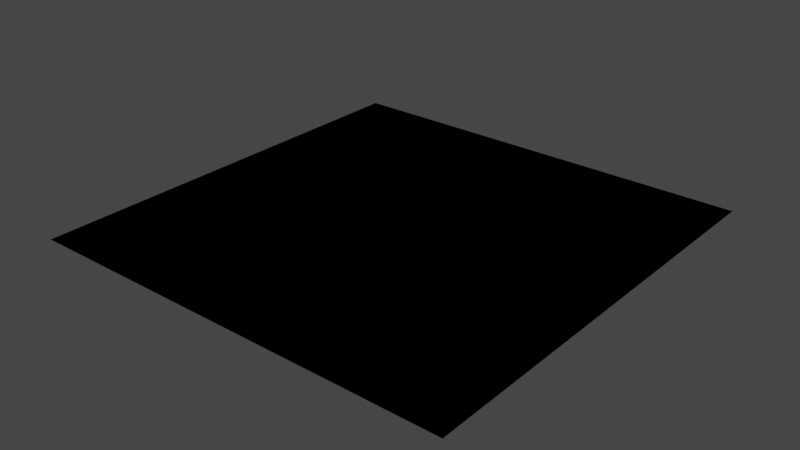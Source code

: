 # Source: tex_blender.blend  (saved by Blender 2.80.43; exported with 4.5.12 LTS)
import bpy
from mathutils import Matrix  # noqa: F401  (used for matrix-valued properties, if any)

bpy.ops.wm.read_factory_settings(use_empty=True)
scene = bpy.context.scene
scene.name = 'Scene'

# ---- collections
col_collection = bpy.data.collections.new('Collection'); scene.collection.children.link(col_collection)

# ---- world
world_world = bpy.data.worlds.new('World'); scene.world = world_world
world_world.use_nodes = True; world_world.node_tree.nodes.clear()
_N = world_world.node_tree.nodes; _L = world_world.node_tree.links
n0 = _N.new('ShaderNodeOutputWorld'); n0.name = 'World Output'; n0.location = (300, 300)
n1 = _N.new('ShaderNodeBackground'); n1.name = 'Background'; n1.location = (10, 300)
n1.inputs[0].default_value = (0.05088, 0.05088, 0.05088, 1.0)
_L.new(n1.outputs[0], n0.inputs[0])
n0.is_active_output = True
world_world.color = (0.05088, 0.05088, 0.05088)
world_world.use_sun_shadow = False
world_world.sun_shadow_jitter_overblur = 0.0

# ---- meshes
me_plane = bpy.data.meshes.new('Plane')
me_plane.from_pydata([(1.0, -1.0, 0.0), (1.0, 1.0, 0.0), (-1.0, -1.0, 0.0), (-1.0, 1.0, 0.0), (1.0, 3.0, 0.0), (-1.0, 3.0, 0.0), (1.0, 5.0, 0.0), (-1.0, 5.0, 0.0), (3.0, -1.0, 0.0), (3.0, 1.0, 0.0), (3.0, 3.0, 0.0), (3.0, 5.0, 0.0), (5.0, -1.0, 0.0), (5.0, 1.0, 0.0), (5.0, 3.0, 0.0), (5.0, 5.0, 0.0), (7.0, -1.0, 0.0), (7.0, 1.0, 0.0), (7.0, 3.0, 0.0), (7.0, 5.0, 0.0), (9.0, -1.0, 0.0), (9.0, 1.0, 0.0), (9.0, 3.0, 0.0), (9.0, 5.0, 0.0), (9.0, 7.0, 0.0), (7.0, 7.0, 0.0), (5.0, 7.0, 0.0), (3.0, 7.0, 0.0), (-1.0, 7.0, 0.0), (1.0, 7.0, 0.0), (9.0, 9.0, 0.0), (7.0, 9.0, 0.0), (5.0, 9.0, 0.0), (3.0, 9.0, 0.0), (-1.0, 9.0, 0.0), (1.0, 9.0, 0.0), (-1.192e-07, 0.0, 0.0), (2.0, 2.0, 0.0), (2.0, -1.192e-07, 0.0), (0.0, 2.0, 0.0), (2.384e-07, 4.0, 0.0), (4.768e-07, 6.0, 0.0), (4.768e-07, 8.0, 0.0), (2.0, 4.0, 0.0), (2.0, 6.0, 0.0), (2.0, 8.0, 0.0), (4.0, 8.0, 0.0), (4.0, 6.0, 0.0), (4.0, 4.0, 0.0), (4.0, 2.0, 0.0), (4.0, -2.384e-07, 0.0), (6.0, 8.0, 0.0), (6.0, 6.0, 0.0), (6.0, 4.0, 0.0), (6.0, 2.0, 0.0), (6.0, -4.768e-07, 0.0), (8.0, 8.0, 0.0), (8.0, 6.0, 0.0), (8.0, 4.0, 0.0), (8.0, 2.0, 0.0), (8.0, -4.768e-07, 0.0)], [], [(0, 1, 3, 2), (3, 1, 4, 5), (5, 4, 6, 7), (6, 4, 10, 11), (4, 1, 9, 10), (1, 0, 8, 9), (11, 10, 14, 15), (10, 9, 13, 14), (9, 8, 12, 13), (15, 14, 18, 19), (14, 13, 17, 18), (13, 12, 16, 17), (19, 18, 22, 23), (18, 17, 21, 22), (17, 16, 20, 21), (6, 11, 27, 29), (7, 6, 29, 28), (11, 15, 26, 27), (15, 19, 25, 26), (19, 23, 24, 25), (27, 26, 32, 33), (28, 29, 35, 34), (25, 24, 30, 31), (29, 27, 33, 35), (26, 25, 31, 32), (36, 0, 1), (36, 1, 3), (2, 3, 36), (0, 2, 36), (38, 1, 0), (38, 9, 1), (38, 8, 9), (8, 0, 38), (8, 50, 9), (50, 9, 13), (50, 12, 13), (12, 8, 50), (12, 55, 13), (55, 13, 17), (55, 16, 17), (16, 12, 55), (16, 60, 17), (60, 17, 21), (21, 20, 60), (20, 16, 60), (59, 21, 17), (59, 17, 18), (59, 18, 22), (22, 21, 59), (17, 54, 18), (13, 54, 17), (54, 13, 14), (53, 14, 18), (54, 14, 18), (58, 22, 18), (23, 22, 58), (58, 18, 19), (53, 19, 18), (53, 14, 15), (19, 53, 15), (23, 58, 19), (57, 23, 19), (23, 57, 24), (57, 25, 24), (57, 19, 25), (15, 52, 19), (19, 52, 25), (52, 15, 26), (25, 52, 26), (26, 51, 25), (25, 51, 31), (56, 25, 31), (31, 30, 56), (25, 56, 24), (24, 56, 30), (32, 31, 51), (51, 26, 32), (26, 46, 32), (15, 47, 26), (14, 48, 15), (13, 49, 14), (9, 49, 13), (49, 9, 10), (48, 10, 14), (49, 10, 14), (48, 10, 11), (47, 15, 11), (15, 48, 11), (47, 11, 27), (26, 47, 27), (46, 26, 27), (33, 32, 46), (33, 46, 27), (1, 39, 3), (9, 37, 1), (37, 1, 4), (37, 4, 10), (9, 37, 10), (4, 43, 10), (43, 11, 10), (43, 4, 6), (11, 43, 6), (6, 44, 11), (39, 4, 1), (3, 5, 39), (4, 39, 5), (40, 4, 5), (5, 7, 40), (40, 6, 4), (6, 40, 7), (41, 6, 7), (6, 41, 29), (44, 6, 29), (44, 27, 29), (11, 44, 27), (7, 28, 41), (29, 41, 28), (28, 42, 29), (28, 34, 42), (34, 35, 42), (29, 42, 35), (45, 29, 35), (35, 33, 45), (45, 33, 27), (45, 27, 29)])
_uv = me_plane.uv_layers.new(name='UVMap')
_uv.uv.foreach_set('vector', [0.9999, 0.229, 0.7848, 0.3073, 0.7848, 0.07839, 0.8858, 0.1631, 0.6277, 0.0001043, 0.6277, 0.157, 0.4708, 0.157, 0.4708, 0.0001043, 0.4708, 0.0001043, 0.4708, 0.157, 0.3139, 0.157, 0.3139, 0.0001043, 0.3139, 0.157, 0.4708, 0.157, 0.4708, 0.3139, 0.3139, 0.3139, 0.4708, 0.157, 0.6277, 0.157, 0.6277, 0.3139, 0.4708, 0.3139, 0.6277, 0.157, 0.7846, 0.157, 0.7846, 0.3139, 0.6277, 0.3139, 0.3139, 0.3139, 0.4708, 0.3139, 0.4708, 0.4708, 0.3139, 0.4708, 0.4708, 0.3139, 0.6277, 0.3139, 0.6277, 0.4708, 0.4708, 0.4708, 0.6277, 0.3139, 0.7846, 0.3139, 0.7846, 0.4708, 0.6277, 0.4708, 0.3139, 0.4708, 0.4708, 0.4708, 0.4708, 0.6277, 0.3139, 0.6277, 0.4708, 0.4708, 0.6277, 0.4708, 0.6277, 0.6277, 0.4708, 0.6277, 0.6277, 0.4708, 0.7846, 0.4708, 0.7846, 0.6277, 0.6277, 0.6277, 0.3139, 0.6277, 0.4708, 0.6277, 0.4708, 0.7846, 0.3139, 0.7846, 0.4708, 0.6277, 0.6277, 0.6277, 0.6277, 0.7846, 0.4708, 0.7846, 0.6277, 0.6277, 0.7846, 0.6277, 0.7846, 0.7846, 0.6277, 0.7846, 0.3139, 0.157, 0.3139, 0.3139, 0.157, 0.3139, 0.157, 0.157, 0.3139, 0.0001043, 0.3139, 0.157, 0.157, 0.157, 0.157, 0.0001042, 0.3139, 0.3139, 0.3139, 0.4708, 0.157, 0.4708, 0.157, 0.3139, 0.3139, 0.4708, 0.3139, 0.6277, 0.157, 0.6277, 0.157, 0.4708, 0.3139, 0.6277, 0.3139, 0.7846, 0.157, 0.7846, 0.157, 0.6277, 0.157, 0.3139, 0.157, 0.4708, 0.0001042, 0.4708, 0.0001042, 0.3139, 0.157, 0.0001042, 0.157, 0.157, 0.0001042, 0.157, 0.0001042, 0.0001042, 0.157, 0.6277, 0.157, 0.7846, 0.0001042, 0.7846, 0.0001044, 0.6277, 0.157, 0.157, 0.157, 0.3139, 0.0001042, 0.3139, 0.0001042, 0.157, 0.157, 0.4708, 0.157, 0.6277, 0.0001044, 0.6277, 0.0001042, 0.4708, 0.9198, 0.1146, 0.9999, 0.229, 0.9999, 0.0001042, 0.9198, 0.1146, 0.9999, 0.0001042, 0.7848, 0.07839, 0.8858, 0.1631, 0.7848, 0.07839, 0.9198, 0.1146, 0.9999, 0.229, 0.8858, 0.1631, 0.9198, 0.1146, 0.0, 0.0, 0.7848, 0.3073, 0.9999, 0.229, 0.0, 0.0, 0.6277, 0.3139, 0.6277, 0.157, 0.0, 0.0, 0.7846, 0.3139, 0.6277, 0.3139, 0.7846, 0.3139, 0.9999, 0.229, 0.0, 0.0, 0.7846, 0.3139, 0.0, 0.0, 0.6277, 0.3139, 0.0, 0.0, 0.6277, 0.3139, 0.6277, 0.4708, 0.0, 0.0, 0.7846, 0.4708, 0.6277, 0.4708, 0.7846, 0.4708, 0.7846, 0.3139, 0.0, 0.0, 0.7846, 0.4708, 0.0, 0.0, 0.6277, 0.4708, 0.0, 0.0, 0.6277, 0.4708, 0.6277, 0.6277, 0.0, 0.0, 0.7846, 0.6277, 0.6277, 0.6277, 0.7846, 0.6277, 0.7846, 0.4708, 0.0, 0.0, 0.7846, 0.6277, 0.0, 0.0, 0.6277, 0.6277, 0.0, 0.0, 0.6277, 0.6277, 0.6277, 0.7846, 0.6277, 0.7846, 0.7846, 0.7846, 0.0, 0.0, 0.7846, 0.7846, 0.7846, 0.6277, 0.0, 0.0, 0.0, 0.0, 0.6277, 0.7846, 0.6277, 0.6277, 0.0, 0.0, 0.6277, 0.6277, 0.4708, 0.6277, 0.0, 0.0, 0.4708, 0.6277, 0.4708, 0.7846, 0.4708, 0.7846, 0.6277, 0.7846, 0.0, 0.0, 0.6277, 0.6277, 0.0, 0.0, 0.4708, 0.6277, 0.0, 0.0, 0.0, 0.0, 0.0, 0.0, 0.0, 0.0, 0.0, 0.0, 0.4708, 0.4708, 0.0, 0.0, 0.4708, 0.4708, 0.4708, 0.6277, 0.0, 0.0, 0.0, 0.0, 0.0, 0.0, 0.0, 0.0, 0.4708, 0.7846, 0.4708, 0.6277, 0.3139, 0.7846, 0.4708, 0.7846, 0.0, 0.0, 0.0, 0.0, 0.4708, 0.6277, 0.3139, 0.6277, 0.0, 0.0, 0.3139, 0.6277, 0.4708, 0.6277, 0.0, 0.0, 0.4708, 0.4708, 0.3139, 0.4708, 0.0, 0.0, 0.0, 0.0, 0.0, 0.0, 0.0, 0.0, 0.0, 0.0, 0.0, 0.0, 0.0, 0.0, 0.3139, 0.7846, 0.3139, 0.6277, 0.3139, 0.7846, 0.0, 0.0, 0.157, 0.7846, 0.0, 0.0, 0.157, 0.6277, 0.157, 0.7846, 0.0, 0.0, 0.0, 0.0, 0.0, 0.0, 0.3139, 0.4708, 0.0, 0.0, 0.3139, 0.6277, 0.3139, 0.6277, 0.0, 0.0, 0.157, 0.6277, 0.0, 0.0, 0.3139, 0.4708, 0.157, 0.4708, 0.0, 0.0, 0.0, 0.0, 0.0, 0.0, 0.157, 0.4708, 0.0, 0.0, 0.157, 0.6277, 0.157, 0.6277, 0.0, 0.0, 0.0001044, 0.6277, 0.0, 0.0, 0.157, 0.6277, 0.0001044, 0.6277, 0.0001044, 0.6277, 0.0001042, 0.7846, 0.0, 0.0, 0.157, 0.6277, 0.0, 0.0, 0.157, 0.7846, 0.157, 0.7846, 0.0, 0.0, 0.0001042, 0.7846, 0.0001042, 0.4708, 0.0001044, 0.6277, 0.0, 0.0, 0.0, 0.0, 0.0, 0.0, 0.0, 0.0, 0.157, 0.4708, 0.0, 0.0, 0.0001042, 0.4708, 0.3139, 0.4708, 0.0, 0.0, 0.157, 0.4708, 0.4708, 0.4708, 0.0, 0.0, 0.3139, 0.4708, 0.6277, 0.4708, 0.0, 0.0, 0.4708, 0.4708, 0.0, 0.0, 0.0, 0.0, 0.0, 0.0, 0.0, 0.0, 0.0, 0.0, 0.4708, 0.3139, 0.0, 0.0, 0.0, 0.0, 0.0, 0.0, 0.0, 0.0, 0.0, 0.0, 0.0, 0.0, 0.0, 0.0, 0.0, 0.0, 0.3139, 0.3139, 0.0, 0.0, 0.0, 0.0, 0.0, 0.0, 0.0, 0.0, 0.0, 0.0, 0.0, 0.0, 0.0, 0.0, 0.0, 0.0, 0.157, 0.3139, 0.0, 0.0, 0.0, 0.0, 0.0, 0.0, 0.0, 0.0, 0.0, 0.0, 0.0, 0.0, 0.0001042, 0.3139, 0.0001042, 0.4708, 0.0, 0.0, 0.0, 0.0, 0.0, 0.0, 0.0, 0.0, 0.7848, 0.3073, 0.0, 0.0, 0.7848, 0.07839, 0.6277, 0.3139, 0.0, 0.0, 0.6277, 0.157, 0.0, 0.0, 0.6277, 0.157, 0.4708, 0.157, 0.0, 0.0, 0.4708, 0.157, 0.4708, 0.3139, 0.0, 0.0, 0.0, 0.0, 0.0, 0.0, 0.4708, 0.157, 0.0, 0.0, 0.4708, 0.3139, 0.0, 0.0, 0.3139, 0.3139, 0.4708, 0.3139, 0.0, 0.0, 0.4708, 0.157, 0.3139, 0.157, 0.0, 0.0, 0.0, 0.0, 0.0, 0.0, 0.3139, 0.157, 0.0, 0.0, 0.3139, 0.3139, 0.0, 0.0, 0.4708, 0.157, 0.6277, 0.157, 0.7848, 0.07839, 0.4708, 0.0001043, 0.0, 0.0, 0.0, 0.0, 0.0, 0.0, 0.0, 0.0, 0.0, 0.0, 0.4708, 0.157, 0.4708, 0.0001043, 0.4708, 0.0001043, 0.3139, 0.0001043, 0.0, 0.0, 0.0, 0.0, 0.3139, 0.157, 0.4708, 0.157, 0.0, 0.0, 0.0, 0.0, 0.0, 0.0, 0.0, 0.0, 0.3139, 0.157, 0.3139, 0.0001043, 0.3139, 0.157, 0.0, 0.0, 0.157, 0.157, 0.0, 0.0, 0.3139, 0.157, 0.157, 0.157, 0.0, 0.0, 0.157, 0.3139, 0.157, 0.157, 0.0, 0.0, 0.0, 0.0, 0.0, 0.0, 0.3139, 0.0001043, 0.157, 0.0001042, 0.0, 0.0, 0.0, 0.0, 0.0, 0.0, 0.0, 0.0, 0.157, 0.0001042, 0.0, 0.0, 0.157, 0.157, 0.157, 0.0001042, 0.0001042, 0.0001042, 0.0, 0.0, 0.0001042, 0.0001042, 0.0001042, 0.157, 0.0, 0.0, 0.0, 0.0, 0.0, 0.0, 0.0, 0.0, 0.0, 0.0, 0.157, 0.157, 0.0001042, 0.157, 0.0001042, 0.157, 0.0001042, 0.3139, 0.0, 0.0, 0.0, 0.0, 0.0001042, 0.3139, 0.157, 0.3139, 0.0, 0.0, 0.0, 0.0, 0.0, 0.0])
me_plane.use_remesh_preserve_volume = False
me_plane.use_remesh_preserve_attributes = False
me_plane.use_mirror_vertex_groups = False
me_plane.update()

# ---- objects
ob_plane = bpy.data.objects.new('Plane', me_plane)

# ---- transforms, parenting, visibility, modifiers, constraints
ob_plane.location = (0.0, 0.0, 0.0)
ob_plane.lineart.crease_threshold = 0.0

# ---- collection membership
col_collection.objects.link(ob_plane)

# ---- scene / render settings (as saved in the file)
scene.frame_start = 1; scene.frame_end = 250; scene.frame_set(1)
scene.render.engine = 'BLENDER_EEVEE_NEXT'
scene.render.motion_blur_shutter = 1.0
scene.cycles.use_denoising = False
scene.cycles.samples = 128
scene.cycles.sampling_pattern = 'TABULATED_SOBOL'
scene.cycles.use_adaptive_sampling = False
scene.cycles.use_light_tree = False
scene.view_settings.view_transform = 'Filmic'
bpy.context.view_layer.update()

# ---- added for rendering (the .blend has no active camera and no usable light): camera, sun
cam_auto = bpy.data.cameras.new('AutoCamera')
cam_auto.lens = 50.0
cam_auto.sensor_width = 36.0
cam_auto.clip_end = 1000.0
ob_auto_camera = bpy.data.objects.new('AutoCamera', cam_auto)
scene.collection.objects.link(ob_auto_camera)
ob_auto_camera.location = (17.0847, -11.7016, 10.4677)
ob_auto_camera.rotation_euler = (1.09748, -7.21219e-08, 0.694738)
scene.camera = ob_auto_camera
light_auto_sun = bpy.data.lights.new('AutoSun', 'SUN')
light_auto_sun.energy = 3.0
light_auto_sun.angle = 0.0523599
ob_auto_sun = bpy.data.objects.new('AutoSun', light_auto_sun)
scene.collection.objects.link(ob_auto_sun)
ob_auto_sun.rotation_euler = (0.872665, 0.174533, 0.523599)
bpy.context.view_layer.update()

